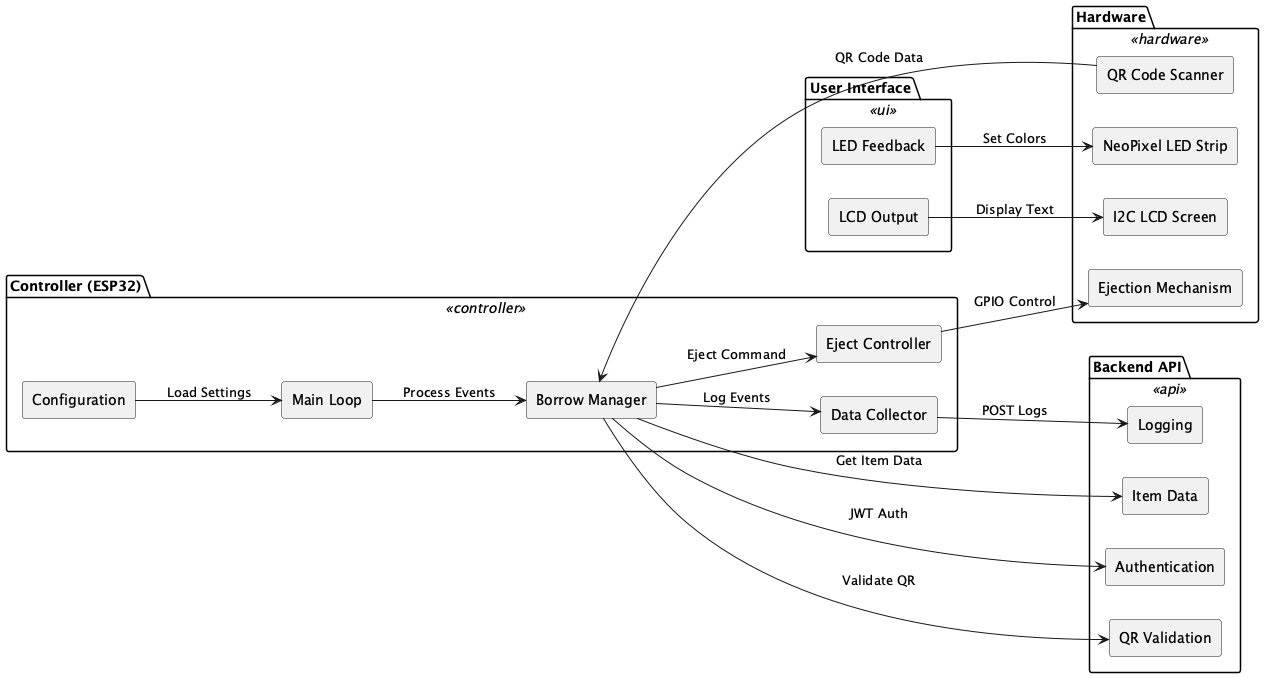

The diagram above was rendered by PlantUML. Its source (embedded in the PNG):
@startuml ZID-Automat_Controller-ZIDAutomat
skinparam rectangle {
  BackgroundColor<<hardware>> #f5f5f5
  BackgroundColor<<controller>> #e6f3ff
  BackgroundColor<<api>> #ffe6e6
  BackgroundColor<<ui>> #e6ffe6
  Style roundrect
}
left to right direction

package "Hardware" <<hardware>> {
  rectangle "QR Code Scanner" as QRScanner
  rectangle "Ejection Mechanism" as Ejector
  rectangle "NeoPixel LED Strip" as LED
  rectangle "I2C LCD Screen" as LCD
}

package "Controller (ESP32)" <<controller>> {
  rectangle "Main Loop" as MainLoop
  rectangle "Borrow Manager" as BorrowM
  rectangle "Eject Controller" as EjectCtrl
  rectangle "Data Collector" as DataCollect
  rectangle "Configuration" as Config
}

package "Backend API" <<api>> {
  rectangle "Authentication" as AuthAPI
  rectangle "QR Validation" as QRAPI
  rectangle "Item Data" as ItemAPI
  rectangle "Logging" as LogAPI
}

package "User Interface" <<ui>> {
  rectangle "LCD Output" as LCDOut
  rectangle "LED Feedback" as LEDFeedback
}

QRScanner --> BorrowM : QR Code Data
BorrowM --> EjectCtrl : Eject Command
EjectCtrl --> Ejector : GPIO Control
BorrowM --> DataCollect : Log Events
DataCollect --> LogAPI : POST Logs
BorrowM --> QRAPI : Validate QR
BorrowM --> ItemAPI : Get Item Data
BorrowM --> AuthAPI : JWT Auth
MainLoop --> BorrowM : Process Events
Config --> MainLoop : Load Settings
LCDOut --> LCD : Display Text
LEDFeedback --> LED : Set Colors
@enduml